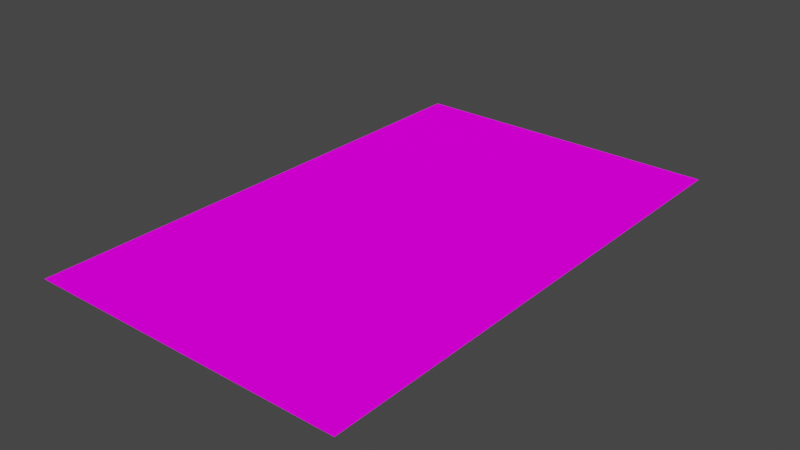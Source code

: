 # Source: DL1.blend  (saved by Blender 2.82.7; exported with 4.5.12 LTS)
import bpy
from mathutils import Matrix  # noqa: F401  (used for matrix-valued properties, if any)

bpy.ops.wm.read_factory_settings(use_empty=True)
scene = bpy.context.scene
scene.name = 'Scene'

# ---- collections
col_collection = bpy.data.collections.new('Collection'); scene.collection.children.link(col_collection)

# ---- images (referenced by path relative to the original .blend; pixels are not part of the script)
import os
ASSET_DIR = os.environ.get("B2B_ASSET_DIR", "")  # directory of the original .blend (textures are referenced by path, not embedded)
HERE = os.path.dirname(os.path.abspath(__file__))  # packed textures are extracted next to this script under _unpacked/

def load_image(name, relpath, width, height, colorspace="sRGB"):
    """Load a texture the original file referenced (path relative to the .blend, or extracted next to this script)."""
    p = next((c for c in (os.path.join(HERE, relpath), os.path.join(ASSET_DIR, relpath)) if relpath and os.path.exists(c)), "")
    if p:
        img = bpy.data.images.load(p, check_existing=True)
        img.name = name
    else:  # same state as the original file: an image datablock whose file is absent (Cycles renders it pink)
        img = bpy.data.images.new(name, width, height)
        img.source = "FILE"
        img.filepath = "//" + (relpath or name)
    img.colorspace_settings.name = colorspace
    return img
img_starwarspinball_png = load_image('StarWarsPinball.png', 'StarWarsPinball.png', 1024, 1024, 'sRGB')

# ---- materials (node trees are filled in below, after node groups)
mat_material_001 = bpy.data.materials.new('Material.001')
mat_material_001.use_transparent_shadow = False

# ---- material node trees
mat_material_001.use_nodes = True; mat_material_001.node_tree.nodes.clear()
_N = mat_material_001.node_tree.nodes; _L = mat_material_001.node_tree.links
n0 = _N.new('ShaderNodeOutputMaterial'); n0.name = 'Material Output'; n0.location = (300, 300)
n1 = _N.new('ShaderNodeBsdfDiffuse'); n1.name = 'Diffuse BSDF'; n1.location = (115, 298)
n1.inputs[1].default_value = 0.5
n2 = _N.new('ShaderNodeTexImage'); n2.name = 'Image Texture'; n2.location = (-176, 328)
n2.image = img_starwarspinball_png
n3 = _N.new('ShaderNodeTexCoord'); n3.name = 'Texture Coordinate'; n3.location = (-395, 329)
_L.new(n1.outputs[0], n0.inputs[0])
_L.new(n2.outputs[0], n1.inputs[0])
_L.new(n3.outputs[2], n2.inputs[0])
n0.is_active_output = True

# ---- world
world_world = bpy.data.worlds.new('World'); scene.world = world_world
world_world.use_nodes = True; world_world.node_tree.nodes.clear()
_N = world_world.node_tree.nodes; _L = world_world.node_tree.links
n0 = _N.new('ShaderNodeOutputWorld'); n0.name = 'World Output'; n0.location = (300, 300)
n1 = _N.new('ShaderNodeBackground'); n1.name = 'Background'; n1.location = (10, 300)
n1.inputs[0].default_value = (0.05088, 0.05088, 0.05088, 1.0)
_L.new(n1.outputs[0], n0.inputs[0])
n0.is_active_output = True
world_world.color = (0.05088, 0.05088, 0.05088)
world_world.use_sun_shadow = False
world_world.sun_shadow_jitter_overblur = 0.0

# ---- meshes
me_plane_005 = bpy.data.meshes.new('Plane.005')
me_plane_005.from_pydata([(-1.0, -1.0, 0.0), (1.0, -1.0, 0.0), (-1.0, 1.0, 0.0), (1.0, 1.0, 0.0)], [], [(1, 2, 0), (1, 3, 2)])
_uv = me_plane_005.uv_layers.new(name='UVMap')
_uv.uv.foreach_set('vector', [0.6363, 0.9561, 0.6616, 0.9172, 0.6616, 0.9561, 0.6363, 0.9561, 0.6363, 0.9172, 0.6616, 0.9172])
me_plane_005.materials.append(mat_material_001)
me_plane_005.use_remesh_fix_poles = True
me_plane_005.use_remesh_preserve_attributes = False
me_plane_005.use_mirror_vertex_groups = False
me_plane_005.update()

# ---- objects
ob_dl1 = bpy.data.objects.new('DL1', me_plane_005)

# ---- transforms, parenting, visibility, modifiers, constraints
ob_dl1.location = (0.0, 0.0, 0.0)
ob_dl1.scale = (0.1405, 0.2269, 0.2269)
ob_dl1.lineart.crease_threshold = 0.0

# ---- collection membership
col_collection.objects.link(ob_dl1)

# ---- scene / render settings (as saved in the file)
scene.frame_start = 1; scene.frame_end = 250; scene.frame_set(1)
scene.render.engine = 'BLENDER_EEVEE_NEXT'
scene.cycles.use_denoising = False
scene.cycles.samples = 128
scene.cycles.sampling_pattern = 'TABULATED_SOBOL'
scene.cycles.use_adaptive_sampling = False
scene.cycles.use_light_tree = False
scene.view_settings.view_transform = 'Filmic'
bpy.context.view_layer.update()

# ---- added for rendering (the .blend has no active camera and no usable light): camera, sun
cam_auto = bpy.data.cameras.new('AutoCamera')
cam_auto.lens = 50.0
cam_auto.sensor_width = 36.0
cam_auto.clip_end = 1000.0
ob_auto_camera = bpy.data.objects.new('AutoCamera', cam_auto)
scene.collection.objects.link(ob_auto_camera)
ob_auto_camera.location = (0.493851, -0.592621, 0.395081)
ob_auto_camera.rotation_euler = (1.09748, -7.21219e-08, 0.694738)
scene.camera = ob_auto_camera
light_auto_sun = bpy.data.lights.new('AutoSun', 'SUN')
light_auto_sun.energy = 3.0
light_auto_sun.angle = 0.0523599
ob_auto_sun = bpy.data.objects.new('AutoSun', light_auto_sun)
scene.collection.objects.link(ob_auto_sun)
ob_auto_sun.rotation_euler = (0.872665, 0.174533, 0.523599)
bpy.context.view_layer.update()
